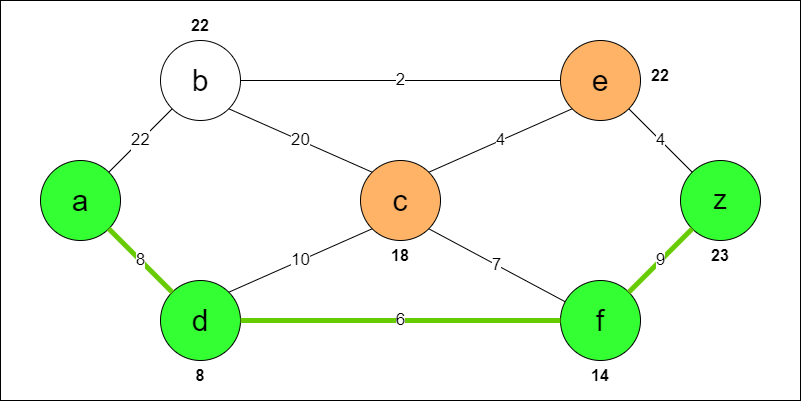

The diagram above was exported from draw.io. Its source (the exported page's mxGraphModel, read from the mxfile embedded in the PNG):
<mxGraphModel dx="1400" dy="743" grid="1" gridSize="10" guides="1" tooltips="1" connect="1" arrows="1" fold="1" page="1" pageScale="1" pageWidth="827" pageHeight="1169" math="0" shadow="0">
  <root>
    <mxCell id="0" />
    <mxCell id="1" parent="0" />
    <mxCell id="8AV7zuCG0zlpsF1BBLHD-9" value="" style="rounded=0;whiteSpace=wrap;html=1;verticalAlign=bottom;fontSize=17;" vertex="1" parent="1">
      <mxGeometry y="40" width="800" height="400" as="geometry" />
    </mxCell>
    <mxCell id="8AV7zuCG0zlpsF1BBLHD-4" value="a" style="ellipse;whiteSpace=wrap;html=1;aspect=fixed;fillColor=#33FF33;fontSize=30;" vertex="1" parent="1">
      <mxGeometry x="40" y="200" width="80" height="80" as="geometry" />
    </mxCell>
    <mxCell id="8AV7zuCG0zlpsF1BBLHD-5" value="b" style="ellipse;whiteSpace=wrap;html=1;aspect=fixed;fontSize=30;" vertex="1" parent="1">
      <mxGeometry x="160" y="80" width="80" height="80" as="geometry" />
    </mxCell>
    <mxCell id="8AV7zuCG0zlpsF1BBLHD-6" value="d" style="ellipse;whiteSpace=wrap;html=1;aspect=fixed;fontSize=30;fillColor=#33FF33;" vertex="1" parent="1">
      <mxGeometry x="160" y="320" width="80" height="80" as="geometry" />
    </mxCell>
    <mxCell id="8AV7zuCG0zlpsF1BBLHD-7" value="&lt;font style=&quot;font-size: 17px;&quot;&gt;22&lt;/font&gt;" style="endArrow=none;html=1;rounded=0;exitX=1;exitY=0;exitDx=0;exitDy=0;flowAnimation=0;" edge="1" parent="1" source="8AV7zuCG0zlpsF1BBLHD-4" target="8AV7zuCG0zlpsF1BBLHD-5">
      <mxGeometry width="50" height="50" relative="1" as="geometry">
        <mxPoint x="470" y="290" as="sourcePoint" />
        <mxPoint x="520" y="240" as="targetPoint" />
      </mxGeometry>
    </mxCell>
    <mxCell id="8AV7zuCG0zlpsF1BBLHD-8" value="8" style="endArrow=none;html=1;rounded=0;exitX=1;exitY=1;exitDx=0;exitDy=0;entryX=0;entryY=0;entryDx=0;entryDy=0;fontSize=17;flowAnimation=0;strokeWidth=5;strokeColor=#66CC00;" edge="1" parent="1" source="8AV7zuCG0zlpsF1BBLHD-4" target="8AV7zuCG0zlpsF1BBLHD-6">
      <mxGeometry width="50" height="50" relative="1" as="geometry">
        <mxPoint x="470" y="290" as="sourcePoint" />
        <mxPoint x="520" y="240" as="targetPoint" />
        <Array as="points" />
      </mxGeometry>
    </mxCell>
    <mxCell id="8AV7zuCG0zlpsF1BBLHD-10" value="c" style="ellipse;whiteSpace=wrap;html=1;aspect=fixed;fontSize=30;fillColor=#FFB366;" vertex="1" parent="1">
      <mxGeometry x="360" y="200" width="80" height="80" as="geometry" />
    </mxCell>
    <mxCell id="8AV7zuCG0zlpsF1BBLHD-11" value="e" style="ellipse;whiteSpace=wrap;html=1;aspect=fixed;fontSize=30;fillColor=#FFB366;" vertex="1" parent="1">
      <mxGeometry x="560" y="80" width="80" height="80" as="geometry" />
    </mxCell>
    <mxCell id="8AV7zuCG0zlpsF1BBLHD-13" value="z" style="ellipse;whiteSpace=wrap;html=1;aspect=fixed;fontSize=27;fillColor=#33FF33;" vertex="1" parent="1">
      <mxGeometry x="680" y="200" width="80" height="80" as="geometry" />
    </mxCell>
    <mxCell id="8AV7zuCG0zlpsF1BBLHD-15" value="f" style="ellipse;whiteSpace=wrap;html=1;aspect=fixed;fontSize=30;fillColor=#33FF33;" vertex="1" parent="1">
      <mxGeometry x="560" y="320" width="80" height="80" as="geometry" />
    </mxCell>
    <mxCell id="8AV7zuCG0zlpsF1BBLHD-20" value="7" style="endArrow=none;html=1;rounded=0;exitX=1;exitY=1;exitDx=0;exitDy=0;fontSize=17;flowAnimation=0;" edge="1" parent="1" source="8AV7zuCG0zlpsF1BBLHD-10" target="8AV7zuCG0zlpsF1BBLHD-15">
      <mxGeometry width="50" height="50" relative="1" as="geometry">
        <mxPoint x="470" y="330" as="sourcePoint" />
        <mxPoint x="520" y="280" as="targetPoint" />
      </mxGeometry>
    </mxCell>
    <mxCell id="8AV7zuCG0zlpsF1BBLHD-23" value="&lt;font style=&quot;font-size: 17px;&quot;&gt;4&lt;/font&gt;" style="endArrow=none;html=1;rounded=0;exitX=1;exitY=0;exitDx=0;exitDy=0;entryX=0;entryY=1;entryDx=0;entryDy=0;flowAnimation=0;" edge="1" parent="1" source="8AV7zuCG0zlpsF1BBLHD-10" target="8AV7zuCG0zlpsF1BBLHD-11">
      <mxGeometry width="50" height="50" relative="1" as="geometry">
        <mxPoint x="470" y="330" as="sourcePoint" />
        <mxPoint x="520" y="280" as="targetPoint" />
      </mxGeometry>
    </mxCell>
    <mxCell id="8AV7zuCG0zlpsF1BBLHD-24" value="9" style="endArrow=none;html=1;rounded=0;exitX=1;exitY=0;exitDx=0;exitDy=0;entryX=0;entryY=1;entryDx=0;entryDy=0;fontSize=17;flowAnimation=0;strokeWidth=5;strokeColor=#66CC00;" edge="1" parent="1" source="8AV7zuCG0zlpsF1BBLHD-15" target="8AV7zuCG0zlpsF1BBLHD-13">
      <mxGeometry width="50" height="50" relative="1" as="geometry">
        <mxPoint x="470" y="330" as="sourcePoint" />
        <mxPoint x="520" y="280" as="targetPoint" />
      </mxGeometry>
    </mxCell>
    <mxCell id="8AV7zuCG0zlpsF1BBLHD-25" value="4" style="endArrow=none;html=1;rounded=0;entryX=1;entryY=1;entryDx=0;entryDy=0;exitX=0;exitY=0;exitDx=0;exitDy=0;fontSize=17;flowAnimation=0;" edge="1" parent="1" source="8AV7zuCG0zlpsF1BBLHD-13" target="8AV7zuCG0zlpsF1BBLHD-11">
      <mxGeometry width="50" height="50" relative="1" as="geometry">
        <mxPoint x="470" y="330" as="sourcePoint" />
        <mxPoint x="520" y="280" as="targetPoint" />
      </mxGeometry>
    </mxCell>
    <mxCell id="8AV7zuCG0zlpsF1BBLHD-26" value="&lt;font style=&quot;font-size: 17px;&quot;&gt;2&lt;/font&gt;" style="endArrow=none;html=1;rounded=0;exitX=1;exitY=0.5;exitDx=0;exitDy=0;entryX=0;entryY=0.5;entryDx=0;entryDy=0;flowAnimation=0;" edge="1" parent="1" source="8AV7zuCG0zlpsF1BBLHD-5" target="8AV7zuCG0zlpsF1BBLHD-11">
      <mxGeometry width="50" height="50" relative="1" as="geometry">
        <mxPoint x="470" y="330" as="sourcePoint" />
        <mxPoint x="520" y="280" as="targetPoint" />
      </mxGeometry>
    </mxCell>
    <mxCell id="8AV7zuCG0zlpsF1BBLHD-28" value="6" style="endArrow=none;html=1;rounded=0;entryX=0;entryY=0.5;entryDx=0;entryDy=0;fontSize=17;flowAnimation=0;strokeWidth=5;strokeColor=#66CC00;" edge="1" parent="1" source="8AV7zuCG0zlpsF1BBLHD-6" target="8AV7zuCG0zlpsF1BBLHD-15">
      <mxGeometry width="50" height="50" relative="1" as="geometry">
        <mxPoint x="470" y="330" as="sourcePoint" />
        <mxPoint x="520" y="280" as="targetPoint" />
      </mxGeometry>
    </mxCell>
    <mxCell id="8AV7zuCG0zlpsF1BBLHD-29" value="&lt;font style=&quot;font-size: 17px;&quot;&gt;20&lt;/font&gt;" style="endArrow=none;html=1;rounded=0;exitX=1;exitY=1;exitDx=0;exitDy=0;entryX=0;entryY=0;entryDx=0;entryDy=0;flowAnimation=0;" edge="1" parent="1" source="8AV7zuCG0zlpsF1BBLHD-5" target="8AV7zuCG0zlpsF1BBLHD-10">
      <mxGeometry width="50" height="50" relative="1" as="geometry">
        <mxPoint x="470" y="330" as="sourcePoint" />
        <mxPoint x="520" y="280" as="targetPoint" />
      </mxGeometry>
    </mxCell>
    <mxCell id="8AV7zuCG0zlpsF1BBLHD-30" value="&lt;font style=&quot;font-size: 17px;&quot;&gt;10&lt;/font&gt;" style="endArrow=none;html=1;rounded=0;exitX=1;exitY=0;exitDx=0;exitDy=0;entryX=0;entryY=1;entryDx=0;entryDy=0;flowAnimation=0;" edge="1" parent="1" source="8AV7zuCG0zlpsF1BBLHD-6" target="8AV7zuCG0zlpsF1BBLHD-10">
      <mxGeometry width="50" height="50" relative="1" as="geometry">
        <mxPoint x="470" y="330" as="sourcePoint" />
        <mxPoint x="520" y="280" as="targetPoint" />
      </mxGeometry>
    </mxCell>
    <mxCell id="8AV7zuCG0zlpsF1BBLHD-40" value="22" style="text;html=1;align=center;verticalAlign=middle;whiteSpace=wrap;rounded=0;fontFamily=Helvetica;fontSource=https%3A%2F%2Ffonts.googleapis.com%2Fcss%3Ffamily%3DArchitects%2BDaughter;fontSize=16;fontColor=default;labelBackgroundColor=default;fontStyle=1" vertex="1" parent="1">
      <mxGeometry x="170" y="50" width="60" height="30" as="geometry" />
    </mxCell>
    <mxCell id="8AV7zuCG0zlpsF1BBLHD-42" value="&lt;font style=&quot;font-size: 16px;&quot;&gt;&lt;b&gt;8&lt;/b&gt;&lt;/font&gt;" style="text;html=1;align=center;verticalAlign=middle;whiteSpace=wrap;rounded=0;fontFamily=Helvetica;fontSource=https%3A%2F%2Ffonts.googleapis.com%2Fcss%3Ffamily%3DArchitects%2BDaughter;fontSize=11;fontColor=default;labelBackgroundColor=default;" vertex="1" parent="1">
      <mxGeometry x="170" y="400" width="60" height="30" as="geometry" />
    </mxCell>
    <mxCell id="8AV7zuCG0zlpsF1BBLHD-43" value="&lt;b&gt;&lt;font style=&quot;font-size: 16px;&quot;&gt;18&lt;/font&gt;&lt;/b&gt;" style="text;html=1;align=center;verticalAlign=middle;whiteSpace=wrap;rounded=0;fontFamily=Helvetica;fontSource=https%3A%2F%2Ffonts.googleapis.com%2Fcss%3Ffamily%3DArchitects%2BDaughter;fontSize=11;fontColor=default;labelBackgroundColor=default;" vertex="1" parent="1">
      <mxGeometry x="370" y="280" width="60" height="30" as="geometry" />
    </mxCell>
    <mxCell id="8AV7zuCG0zlpsF1BBLHD-44" value="14" style="text;html=1;align=center;verticalAlign=middle;whiteSpace=wrap;rounded=0;fontFamily=Helvetica;fontSource=https%3A%2F%2Ffonts.googleapis.com%2Fcss%3Ffamily%3DArchitects%2BDaughter;fontSize=16;fontColor=default;labelBackgroundColor=default;fontStyle=1" vertex="1" parent="1">
      <mxGeometry x="570" y="400" width="60" height="30" as="geometry" />
    </mxCell>
    <mxCell id="8AV7zuCG0zlpsF1BBLHD-45" value="&lt;font style=&quot;font-size: 16px;&quot;&gt;&lt;b&gt;23&lt;/b&gt;&lt;/font&gt;" style="text;html=1;align=center;verticalAlign=middle;whiteSpace=wrap;rounded=0;fontFamily=Helvetica;fontSource=https%3A%2F%2Ffonts.googleapis.com%2Fcss%3Ffamily%3DArchitects%2BDaughter;fontSize=11;fontColor=default;labelBackgroundColor=default;" vertex="1" parent="1">
      <mxGeometry x="690" y="280" width="60" height="30" as="geometry" />
    </mxCell>
    <mxCell id="8AV7zuCG0zlpsF1BBLHD-46" value="&lt;font style=&quot;font-size: 16px;&quot;&gt;&lt;b&gt;22&lt;/b&gt;&lt;/font&gt;" style="text;html=1;align=center;verticalAlign=middle;whiteSpace=wrap;rounded=0;fontFamily=Helvetica;fontSource=https%3A%2F%2Ffonts.googleapis.com%2Fcss%3Ffamily%3DArchitects%2BDaughter;fontSize=11;fontColor=default;labelBackgroundColor=default;" vertex="1" parent="1">
      <mxGeometry x="630" y="100" width="60" height="30" as="geometry" />
    </mxCell>
  </root>
</mxGraphModel>